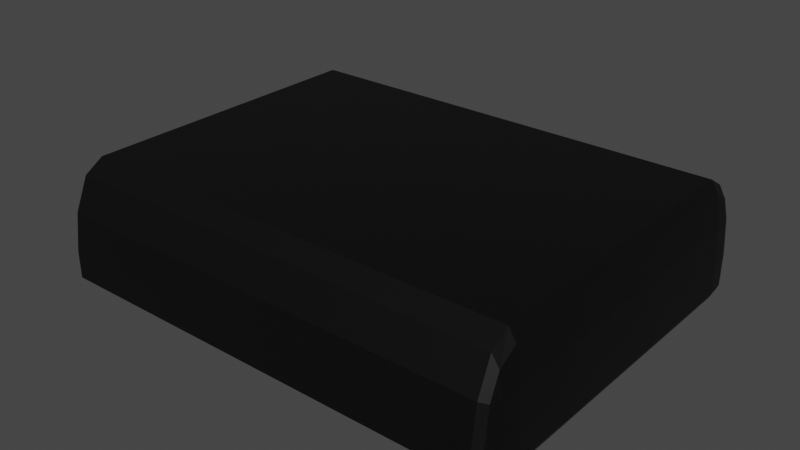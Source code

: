 # Source: lampa.blend  (saved by Blender 2.93.20; exported with 4.5.12 LTS)
import bpy
from mathutils import Matrix  # noqa: F401  (used for matrix-valued properties, if any)

bpy.ops.wm.read_factory_settings(use_empty=True)
scene = bpy.context.scene
scene.name = 'Scene'

# ---- collections
col_collection = bpy.data.collections.new('Collection'); scene.collection.children.link(col_collection)

# ---- materials (node trees are filled in below, after node groups)
mat_light = bpy.data.materials.new('Light')
mat_light.alpha_threshold = 0.0
mat_light.use_transparent_shadow = False
mat_light.line_color = (0.0, 0.0, 0.0, 1.0)
mat_material = bpy.data.materials.new('Material')
mat_material.use_transparent_shadow = False

# ---- material node trees
mat_light.use_nodes = True; mat_light.node_tree.nodes.clear()
_N = mat_light.node_tree.nodes; _L = mat_light.node_tree.links
n0 = _N.new('ShaderNodeOutputMaterial'); n0.name = 'Material Output'; n0.location = (300, 300)
n1 = _N.new('ShaderNodeBsdfPrincipled'); n1.name = 'Principled BSDF'; n1.location = (10, 300)
n1.distribution = 'GGX'
n1.subsurface_method = 'BURLEY'
n1.inputs[2].default_value = 0.4
n1.inputs[3].default_value = 1.45
n1.inputs[27].default_value = (0.0, 0.0, 0.0, 1.0)
n1.inputs[28].default_value = 1.0
_L.new(n1.outputs[0], n0.inputs[0])
n0.is_active_output = True
mat_material.use_nodes = True; mat_material.node_tree.nodes.clear()
_N = mat_material.node_tree.nodes; _L = mat_material.node_tree.links
n0 = _N.new('ShaderNodeBsdfPrincipled'); n0.name = 'Principled BSDF'; n0.location = (10, 300)
n0.distribution = 'GGX'
n0.subsurface_method = 'BURLEY'
n0.inputs[0].default_value = (0.0, 0.0, 0.0, 1.0)
n0.inputs[3].default_value = 1.45
n0.inputs[27].default_value = (0.0, 0.0, 0.0, 1.0)
n0.inputs[28].default_value = 1.0
n1 = _N.new('ShaderNodeOutputMaterial'); n1.name = 'Material Output'; n1.location = (300, 300)
_L.new(n0.outputs[0], n1.inputs[0])
n1.is_active_output = True

# ---- world
world_world = bpy.data.worlds.new('World'); scene.world = world_world
world_world.use_nodes = True; world_world.node_tree.nodes.clear()
_N = world_world.node_tree.nodes; _L = world_world.node_tree.links
n0 = _N.new('ShaderNodeOutputWorld'); n0.name = 'World Output'; n0.location = (300, 300)
n1 = _N.new('ShaderNodeBackground'); n1.name = 'Background'; n1.location = (10, 300)
n1.inputs[0].default_value = (0.05088, 0.05088, 0.05088, 1.0)
_L.new(n1.outputs[0], n0.inputs[0])
n0.is_active_output = True
world_world.color = (0.05088, 0.05088, 0.05088)
world_world.use_sun_shadow = False
world_world.sun_shadow_jitter_overblur = 0.0

# ---- meshes
me_cube = bpy.data.meshes.new('Cube')
me_cube.from_pydata([(0.4872, 0.4048, -0.01722), (0.4872, 0.3177, 0.1686), (0.5197, 0.3177, -0.01722), (0.4872, 0.3932, 0.06802), (0.5034, 0.3932, -0.01722), (0.5027, 0.3819, 0.06378), (0.5034, 0.3177, 0.1418), (0.4872, 0.3612, 0.1418), (0.5027, 0.3594, 0.1157), (0.5153, 0.3612, -0.01722), (0.5153, 0.3177, 0.06802), (0.5111, 0.3594, 0.06378), (0.4872, 0.3177, -0.06359), (0.4872, 0.4048, -0.07879), (0.5197, 0.3177, -0.07879), (0.4872, 0.3612, -0.07634), (0.5034, 0.3177, -0.07634), (0.5027, 0.3594, -0.08381), (0.5034, 0.3932, -0.07879), (0.4872, 0.3932, -0.08972), (0.5027, 0.3819, -0.08985), (0.5153, 0.3177, -0.08972), (0.5153, 0.3612, -0.07879), (0.5111, 0.3594, -0.08985), (0.5197, -0.3756, -0.01722), (0.4872, -0.3756, 0.1686), (0.4872, -0.4627, -0.01722), (0.5153, -0.3756, 0.06802), (0.5153, -0.4191, -0.01722), (0.5111, -0.4172, 0.06378), (0.4872, -0.4191, 0.1418), (0.5034, -0.3756, 0.1418), (0.5027, -0.4172, 0.1157), (0.5034, -0.4511, -0.01722), (0.4872, -0.4511, 0.06802), (0.5027, -0.4398, 0.06378), (0.5197, -0.3756, -0.07879), (0.4872, -0.4627, -0.07879), (0.4872, -0.3756, -0.06359), (0.5153, -0.4191, -0.07879), (0.5153, -0.3756, -0.08972), (0.5111, -0.4172, -0.08985), (0.4872, -0.4511, -0.08972), (0.5034, -0.4511, -0.07879), (0.5027, -0.4398, -0.08985), (0.5034, -0.3756, -0.07634), (0.4872, -0.4191, -0.07634), (0.5027, -0.4172, -0.08381), (-0.5226, 0.4048, -0.01722), (-0.555, 0.3177, -0.01722), (-0.5226, 0.3177, 0.1686), (-0.5388, 0.3932, -0.01722), (-0.5226, 0.3932, 0.06802), (-0.5381, 0.3819, 0.06378), (-0.5507, 0.3177, 0.06802), (-0.5507, 0.3612, -0.01722), (-0.5465, 0.3594, 0.06378), (-0.5226, 0.3612, 0.1418), (-0.5388, 0.3177, 0.1418), (-0.5381, 0.3594, 0.1157), (-0.555, 0.3177, -0.07879), (-0.5226, 0.4048, -0.07879), (-0.5226, 0.3177, -0.06359), (-0.5507, 0.3612, -0.07879), (-0.5507, 0.3177, -0.08972), (-0.5465, 0.3594, -0.08985), (-0.5226, 0.3932, -0.08972), (-0.5388, 0.3932, -0.07879), (-0.5381, 0.3819, -0.08985), (-0.5388, 0.3177, -0.07634), (-0.5226, 0.3612, -0.07634), (-0.5381, 0.3594, -0.08381), (-0.555, -0.3756, -0.01722), (-0.5226, -0.4627, -0.01722), (-0.5226, -0.3756, 0.1686), (-0.5507, -0.4191, -0.01722), (-0.5507, -0.3756, 0.06802), (-0.5465, -0.4172, 0.06378), (-0.5226, -0.4511, 0.06802), (-0.5388, -0.4511, -0.01722), (-0.5381, -0.4398, 0.06378), (-0.5388, -0.3756, 0.1418), (-0.5226, -0.4191, 0.1418), (-0.5381, -0.4172, 0.1157), (-0.5226, -0.3756, -0.06359), (-0.5226, -0.4627, -0.07879), (-0.555, -0.3756, -0.07879), (-0.5226, -0.4191, -0.07634), (-0.5388, -0.3756, -0.07634), (-0.5381, -0.4172, -0.08381), (-0.5388, -0.4511, -0.07879), (-0.5226, -0.4511, -0.08972), (-0.5381, -0.4398, -0.08985), (-0.5507, -0.3756, -0.08972), (-0.5507, -0.4191, -0.07879), (-0.5465, -0.4172, -0.08985)], [], [(62, 12, 38, 84), (86, 72, 49, 60), (37, 26, 73, 85), (1, 50, 74, 25), (14, 2, 24, 36), (0, 3, 5, 4), (3, 7, 8, 5), (1, 6, 8, 7), (6, 10, 11, 8), (2, 9, 11, 10), (9, 4, 5, 11), (5, 8, 11), (12, 15, 17, 16), (15, 19, 20, 17), (13, 18, 20, 19), (18, 22, 23, 20), (14, 21, 23, 22), (21, 16, 17, 23), (17, 20, 23), (24, 27, 29, 28), (27, 31, 32, 29), (25, 30, 32, 31), (30, 34, 35, 32), (26, 33, 35, 34), (33, 28, 29, 35), (29, 32, 35), (36, 39, 41, 40), (39, 43, 44, 41), (37, 42, 44, 43), (42, 46, 47, 44), (38, 45, 47, 46), (45, 40, 41, 47), (41, 44, 47), (48, 51, 53, 52), (51, 55, 56, 53), (49, 54, 56, 55), (54, 58, 59, 56), (50, 57, 59, 58), (57, 52, 53, 59), (53, 56, 59), (60, 63, 65, 64), (63, 67, 68, 65), (61, 66, 68, 67), (66, 70, 71, 68), (62, 69, 71, 70), (69, 64, 65, 71), (65, 68, 71), (72, 75, 77, 76), (75, 79, 80, 77), (73, 78, 80, 79), (78, 82, 83, 80), (74, 81, 83, 82), (81, 76, 77, 83), (77, 80, 83), (84, 87, 89, 88), (87, 91, 92, 89), (85, 90, 92, 91), (90, 94, 95, 92), (86, 93, 95, 94), (93, 88, 89, 95), (89, 92, 95), (62, 84, 88, 69), (69, 88, 93, 64), (64, 93, 86, 60), (12, 62, 70, 15), (15, 70, 66, 19), (19, 66, 61, 13), (2, 14, 22, 9), (9, 22, 18, 4), (4, 18, 13, 0), (85, 73, 79, 90), (90, 79, 75, 94), (94, 75, 72, 86), (26, 37, 43, 33), (33, 43, 39, 28), (28, 39, 36, 24), (48, 61, 67, 51), (51, 67, 63, 55), (55, 63, 60, 49), (25, 74, 82, 30), (30, 82, 78, 34), (34, 78, 73, 26), (1, 25, 31, 6), (6, 31, 27, 10), (10, 27, 24, 2), (84, 38, 46, 87), (87, 46, 42, 91), (91, 42, 37, 85), (74, 50, 58, 81), (81, 58, 54, 76), (76, 54, 49, 72), (50, 1, 7, 57), (57, 7, 3, 52), (52, 3, 0, 48), (38, 12, 16, 45), (45, 16, 21, 40), (40, 21, 14, 36), (61, 48, 0, 13)])
me_cube.polygons.foreach_set('material_index', [0, 1, 1, 1, 1, 1, 1, 1, 1, 1, 1, 1, 1, 1, 1, 1, 1, 1, 1, 1, 1, 1, 1, 1, 1, 1, 1, 1, 1, 1, 1, 1, 1, 1, 1, 1, 1, 1, 1, 1, 1, 1, 1, 1, 1, 1, 1, 1, 1, 1, 1, 1, 1, 1, 1, 1, 1, 1, 1, 1, 1, 1, 1, 1, 1, 1, 1, 1, 1, 1, 1, 1, 1, 1, 1, 1, 1, 1, 1, 1, 1, 1, 1, 1, 1, 1, 1, 1, 1, 1, 1, 1, 1, 1, 1, 1, 1, 1])
_uv = me_cube.uv_layers.new(name='UVMap')
_uv.uv.foreach_set('vector', [0.1326, 0.5251, 0.3674, 0.5251, 0.3674, 0.7249, 0.1326, 0.7249, 0.4581, 0.02512, 0.5419, 0.02512, 0.5419, 0.2249, 0.4581, 0.2249, 0.4581, 0.7576, 0.5419, 0.7576, 0.5419, 0.9924, 0.4581, 0.9924, 0.6326, 0.5251, 0.8674, 0.5251, 0.8674, 0.7249, 0.6326, 0.7249, 0.4581, 0.5251, 0.5419, 0.5251, 0.5419, 0.7249, 0.4581, 0.7249, 0.5419, 0.4924, 0.5834, 0.4924, 0.5817, 0.4961, 0.5419, 0.4962, 0.5834, 0.4924, 0.625, 0.4924, 0.625, 0.4961, 0.5817, 0.4961, 0.6326, 0.5251, 0.6288, 0.5251, 0.6289, 0.5131, 0.6326, 0.5126, 0.6288, 0.5251, 0.625, 0.5251, 0.625, 0.5131, 0.6289, 0.5131, 0.5419, 0.5251, 0.5419, 0.5126, 0.5817, 0.5131, 0.5834, 0.5251, 0.5419, 0.5126, 0.5419, 0.5, 0.5817, 0.5, 0.5817, 0.5131, 0.5817, 0.4961, 0.625, 0.4961, 0.5817, 0.5, 0.3674, 0.5251, 0.3674, 0.5126, 0.3711, 0.5131, 0.3712, 0.5251, 0.3674, 0.5126, 0.3674, 0.5, 0.3711, 0.5, 0.3711, 0.5131, 0.4581, 0.4924, 0.4581, 0.4962, 0.4183, 0.4961, 0.4166, 0.4924, 0.4581, 0.4962, 0.4581, 0.5, 0.4183, 0.5, 0.4183, 0.4961, 0.4581, 0.5251, 0.4166, 0.5251, 0.4183, 0.5131, 0.4581, 0.5126, 0.4166, 0.5251, 0.375, 0.5251, 0.375, 0.5131, 0.4183, 0.5131, 0.3711, 0.5131, 0.3711, 0.5, 0.375, 0.5131, 0.5419, 0.7249, 0.5834, 0.7249, 0.5817, 0.7369, 0.5419, 0.7374, 0.5834, 0.7249, 0.625, 0.7249, 0.625, 0.7369, 0.5817, 0.7369, 0.6326, 0.7249, 0.6326, 0.7374, 0.6289, 0.7369, 0.6288, 0.7249, 0.6139, 0.7576, 0.625, 0.7576, 0.625, 0.7539, 0.6031, 0.7539, 0.5419, 0.7576, 0.5419, 0.7538, 0.5817, 0.7539, 0.5834, 0.7576, 0.5419, 0.7538, 0.5419, 0.75, 0.5817, 0.75, 0.5817, 0.7539, 0.5817, 0.7369, 0.625, 0.7369, 0.5817, 0.75, 0.4581, 0.7249, 0.4581, 0.7374, 0.4183, 0.7369, 0.4166, 0.7249, 0.4581, 0.7374, 0.4581, 0.75, 0.4183, 0.75, 0.4183, 0.7369, 0.4581, 0.7576, 0.4166, 0.7576, 0.4183, 0.7539, 0.4581, 0.7538, 0.3674, 0.7466, 0.3674, 0.75, 0.3711, 0.75, 0.3711, 0.7434, 0.3674, 0.7249, 0.3712, 0.7249, 0.3711, 0.7369, 0.3674, 0.7374, 0.3712, 0.7249, 0.375, 0.7249, 0.375, 0.7369, 0.3711, 0.7369, 0.4183, 0.752, 0.4183, 0.75, 0.375, 0.7539, 0.5419, 0.2576, 0.5419, 0.2538, 0.5817, 0.2539, 0.5834, 0.2576, 0.5419, 0.2538, 0.5419, 0.25, 0.5817, 0.25, 0.5817, 0.2539, 0.5419, 0.2249, 0.5834, 0.2249, 0.5817, 0.2369, 0.5419, 0.2374, 0.5834, 0.2249, 0.625, 0.2249, 0.625, 0.2369, 0.5817, 0.2369, 0.8674, 0.5251, 0.8674, 0.5126, 0.8711, 0.5131, 0.8712, 0.5251, 0.6139, 0.2576, 0.625, 0.2576, 0.625, 0.2539, 0.6031, 0.2539, 0.5817, 0.2434, 0.5817, 0.25, 0.625, 0.2369, 0.4581, 0.2249, 0.4581, 0.2374, 0.4183, 0.2369, 0.4166, 0.2249, 0.4581, 0.2374, 0.4581, 0.25, 0.4183, 0.25, 0.4183, 0.2369, 0.4581, 0.2576, 0.4166, 0.2576, 0.4183, 0.2539, 0.4581, 0.2538, 0.1326, 0.5034, 0.1326, 0.5, 0.1289, 0.5, 0.1289, 0.5066, 0.1326, 0.5251, 0.1288, 0.5251, 0.1289, 0.5131, 0.1326, 0.5126, 0.1288, 0.5251, 0.125, 0.5251, 0.125, 0.5131, 0.1289, 0.5131, 0.4183, 0.2369, 0.4183, 0.25, 0.375, 0.2369, 0.5419, 0.02512, 0.5419, 0.01257, 0.5817, 0.0131, 0.5834, 0.02512, 0.5419, 0.01257, 0.5419, 0.0, 0.5817, 0.0, 0.5817, 0.0131, 0.5419, 0.9924, 0.5834, 0.9924, 0.5817, 0.9961, 0.5419, 0.9962, 0.5834, 0.9924, 0.625, 0.9924, 0.625, 0.9961, 0.5817, 0.9961, 0.8674, 0.7249, 0.8712, 0.7249, 0.8711, 0.7369, 0.8674, 0.7374, 0.6139, 0.02512, 0.625, 0.02512, 0.625, 0.0131, 0.6031, 0.0131, 0.5817, 0.0131, 0.5817, 0.0, 0.625, 0.0131, 0.1326, 0.7249, 0.1326, 0.7374, 0.1289, 0.7369, 0.1288, 0.7249, 0.1326, 0.7374, 0.1326, 0.75, 0.1289, 0.75, 0.1289, 0.7369, 0.4581, 0.9924, 0.4581, 0.9962, 0.4183, 0.9961, 0.4166, 0.9924, 0.4581, 0.003355, 0.4581, 0.0, 0.4183, 0.0, 0.4183, 0.006615, 0.4581, 0.02512, 0.4166, 0.02512, 0.4183, 0.0131, 0.4581, 0.01257, 0.126, 0.7249, 0.125, 0.7249, 0.125, 0.7369, 0.127, 0.7369, 0.1289, 0.7369, 0.1289, 0.75, 0.125, 0.7369, 0.1326, 0.5251, 0.1326, 0.7249, 0.1288, 0.7249, 0.1288, 0.5251, 0.1288, 0.5251, 0.1288, 0.7249, 0.125, 0.7249, 0.125, 0.5251, 0.4166, 0.2249, 0.4166, 0.02512, 0.4581, 0.02512, 0.4581, 0.2249, 0.3674, 0.5251, 0.1326, 0.5251, 0.1326, 0.5126, 0.3674, 0.5126, 0.3674, 0.5126, 0.1326, 0.5126, 0.1326, 0.5, 0.3674, 0.5, 0.4166, 0.4924, 0.4166, 0.2576, 0.4581, 0.2576, 0.4581, 0.4924, 0.5419, 0.5251, 0.4581, 0.5251, 0.4581, 0.5126, 0.5419, 0.5126, 0.5419, 0.5126, 0.4581, 0.5126, 0.4581, 0.4962, 0.5419, 0.4962, 0.5419, 0.4962, 0.4581, 0.4962, 0.4581, 0.4924, 0.5419, 0.4924, 0.4581, 0.9924, 0.5419, 0.9924, 0.5419, 0.9962, 0.4581, 0.9962, 0.4581, 0.0, 0.5419, 0.0, 0.5419, 0.01257, 0.4581, 0.01257, 0.4581, 0.01257, 0.5419, 0.01257, 0.5419, 0.02512, 0.4581, 0.02512, 0.5419, 0.7576, 0.4581, 0.7576, 0.4581, 0.7538, 0.5419, 0.7538, 0.5419, 0.7538, 0.4581, 0.7538, 0.4581, 0.7374, 0.5419, 0.7374, 0.5419, 0.7374, 0.4581, 0.7374, 0.4581, 0.7249, 0.5419, 0.7249, 0.5419, 0.2576, 0.4581, 0.2576, 0.4581, 0.2538, 0.5419, 0.2538, 0.5419, 0.2538, 0.4581, 0.2538, 0.4581, 0.2374, 0.5419, 0.2374, 0.5419, 0.2374, 0.4581, 0.2374, 0.4581, 0.2249, 0.5419, 0.2249, 0.6326, 0.7249, 0.8674, 0.7249, 0.8674, 0.7374, 0.6326, 0.7374, 0.625, 0.7576, 0.625, 0.9924, 0.5834, 0.9924, 0.5834, 0.7576, 0.5834, 0.7576, 0.5834, 0.9924, 0.5419, 0.9924, 0.5419, 0.7576, 0.6326, 0.5251, 0.6326, 0.7249, 0.6288, 0.7249, 0.6288, 0.5251, 0.6288, 0.5251, 0.6288, 0.7249, 0.5834, 0.7249, 0.5834, 0.5251, 0.5834, 0.5251, 0.5834, 0.7249, 0.5419, 0.7249, 0.5419, 0.5251, 0.1326, 0.7249, 0.3674, 0.7249, 0.3674, 0.7374, 0.1326, 0.7374, 0.1326, 0.7374, 0.3674, 0.7374, 0.3674, 0.75, 0.1326, 0.75, 0.4166, 0.9924, 0.4166, 0.7576, 0.4581, 0.7576, 0.4581, 0.9924, 0.8674, 0.7249, 0.8674, 0.5251, 0.8712, 0.5251, 0.8712, 0.7249, 0.625, 0.02512, 0.625, 0.2249, 0.5834, 0.2249, 0.5834, 0.02512, 0.5834, 0.02512, 0.5834, 0.2249, 0.5419, 0.2249, 0.5419, 0.02512, 0.8674, 0.5251, 0.6326, 0.5251, 0.6326, 0.5126, 0.8674, 0.5126, 0.625, 0.2576, 0.625, 0.4924, 0.5834, 0.4924, 0.5834, 0.2576, 0.5834, 0.2576, 0.5834, 0.4924, 0.5419, 0.4924, 0.5419, 0.2576, 0.3674, 0.7249, 0.3674, 0.5251, 0.3712, 0.5251, 0.3712, 0.7249, 0.3712, 0.7249, 0.3712, 0.5251, 0.4166, 0.5251, 0.4166, 0.7249, 0.4166, 0.7249, 0.4166, 0.5251, 0.4581, 0.5251, 0.4581, 0.7249, 0.4581, 0.2576, 0.5419, 0.2576, 0.5419, 0.4924, 0.4581, 0.4924])
me_cube.materials.append(mat_light)
me_cube.materials.append(mat_material)
me_cube.use_remesh_preserve_volume = False
me_cube.use_remesh_preserve_attributes = False
me_cube.use_mirror_vertex_groups = False
me_cube.update()

# ---- objects
ob_cube = bpy.data.objects.new('Cube', me_cube)

# ---- transforms, parenting, visibility, modifiers, constraints
ob_cube.location = (0.0, 0.0, 0.0)
ob_cube.lock_rotations_4d = False
ob_cube.empty_display_type = 'ARROWS'
ob_cube.lineart.crease_threshold = 0.0

# ---- collection membership
col_collection.objects.link(ob_cube)

# ---- scene / render settings (as saved in the file)
scene.frame_start = 1; scene.frame_end = 250; scene.frame_set(1)
scene.render.engine = 'BLENDER_EEVEE_NEXT'
scene.cycles.use_denoising = False
scene.cycles.samples = 128
scene.cycles.sampling_pattern = 'TABULATED_SOBOL'
scene.cycles.use_adaptive_sampling = False
scene.cycles.use_light_tree = False
scene.view_settings.view_transform = 'Filmic'
bpy.context.view_layer.update()

# ---- added for rendering (the .blend has no active camera and no usable light): camera, sun
cam_auto = bpy.data.cameras.new('AutoCamera')
cam_auto.lens = 50.0
cam_auto.sensor_width = 36.0
cam_auto.clip_end = 1000.0
ob_auto_camera = bpy.data.objects.new('AutoCamera', cam_auto)
scene.collection.objects.link(ob_auto_camera)
ob_auto_camera.location = (1.2824, -1.58904, 1.07945)
ob_auto_camera.rotation_euler = (1.09748, -7.21219e-08, 0.694738)
scene.camera = ob_auto_camera
light_auto_sun = bpy.data.lights.new('AutoSun', 'SUN')
light_auto_sun.energy = 3.0
light_auto_sun.angle = 0.0523599
ob_auto_sun = bpy.data.objects.new('AutoSun', light_auto_sun)
scene.collection.objects.link(ob_auto_sun)
ob_auto_sun.rotation_euler = (0.872665, 0.174533, 0.523599)
bpy.context.view_layer.update()
